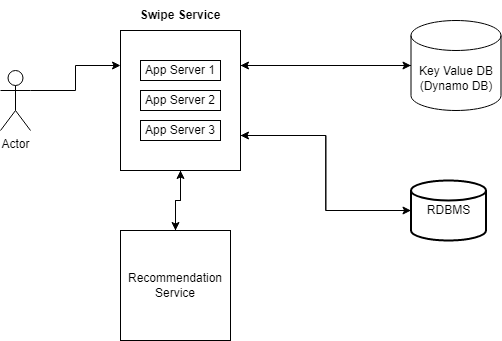

The diagram above was exported from draw.io. Its source (the exported page's mxGraphModel, read from the mxfile embedded in the PNG):
<mxGraphModel dx="1718" dy="492" grid="1" gridSize="10" guides="1" tooltips="1" connect="1" arrows="1" fold="1" page="1" pageScale="1" pageWidth="850" pageHeight="1100" math="0" shadow="0">
  <root>
    <mxCell id="0" />
    <mxCell id="1" parent="0" />
    <mxCell id="iGYKcjWNEGvRc6gcKTyF-13" style="edgeStyle=orthogonalEdgeStyle;rounded=0;orthogonalLoop=1;jettySize=auto;html=1;exitX=0.5;exitY=1;exitDx=0;exitDy=0;entryX=0.5;entryY=0;entryDx=0;entryDy=0;fontSize=12;" parent="1" source="-j7iW-DLYKMAV9cPOf5k-5" target="iGYKcjWNEGvRc6gcKTyF-11" edge="1">
      <mxGeometry relative="1" as="geometry" />
    </mxCell>
    <mxCell id="iGYKcjWNEGvRc6gcKTyF-16" style="edgeStyle=orthogonalEdgeStyle;rounded=0;orthogonalLoop=1;jettySize=auto;html=1;exitX=1;exitY=0.25;exitDx=0;exitDy=0;fontSize=12;" parent="1" source="-j7iW-DLYKMAV9cPOf5k-5" target="iGYKcjWNEGvRc6gcKTyF-14" edge="1">
      <mxGeometry relative="1" as="geometry" />
    </mxCell>
    <mxCell id="iGYKcjWNEGvRc6gcKTyF-18" style="edgeStyle=orthogonalEdgeStyle;rounded=0;orthogonalLoop=1;jettySize=auto;html=1;exitX=1;exitY=0.75;exitDx=0;exitDy=0;entryX=0;entryY=0.5;entryDx=0;entryDy=0;entryPerimeter=0;fontSize=12;" parent="1" source="-j7iW-DLYKMAV9cPOf5k-5" target="iGYKcjWNEGvRc6gcKTyF-17" edge="1">
      <mxGeometry relative="1" as="geometry" />
    </mxCell>
    <mxCell id="-j7iW-DLYKMAV9cPOf5k-5" value="" style="rounded=0;whiteSpace=wrap;html=1;fillColor=none;" parent="1" vertex="1">
      <mxGeometry x="90" y="110" width="120" height="140" as="geometry" />
    </mxCell>
    <mxCell id="iGYKcjWNEGvRc6gcKTyF-1" value="App Server 1" style="rounded=0;whiteSpace=wrap;html=1;fillColor=none;" parent="1" vertex="1">
      <mxGeometry x="110" y="140" width="80" height="20" as="geometry" />
    </mxCell>
    <mxCell id="iGYKcjWNEGvRc6gcKTyF-2" value="App Server 2" style="rounded=0;whiteSpace=wrap;html=1;fillColor=none;" parent="1" vertex="1">
      <mxGeometry x="110" y="170" width="80" height="20" as="geometry" />
    </mxCell>
    <mxCell id="iGYKcjWNEGvRc6gcKTyF-3" value="App Server 3" style="rounded=0;whiteSpace=wrap;html=1;fillColor=none;" parent="1" vertex="1">
      <mxGeometry x="110" y="200" width="80" height="20" as="geometry" />
    </mxCell>
    <mxCell id="iGYKcjWNEGvRc6gcKTyF-6" value="&lt;b&gt;Swipe Service&lt;/b&gt;" style="text;html=1;strokeColor=none;fillColor=none;align=center;verticalAlign=middle;whiteSpace=wrap;rounded=0;fontSize=12;" parent="1" vertex="1">
      <mxGeometry x="100" y="80" width="100" height="30" as="geometry" />
    </mxCell>
    <mxCell id="iGYKcjWNEGvRc6gcKTyF-10" style="edgeStyle=orthogonalEdgeStyle;rounded=0;orthogonalLoop=1;jettySize=auto;html=1;exitX=1;exitY=0.3333333333333333;exitDx=0;exitDy=0;exitPerimeter=0;fontSize=12;entryX=0;entryY=0.25;entryDx=0;entryDy=0;" parent="1" source="iGYKcjWNEGvRc6gcKTyF-7" target="-j7iW-DLYKMAV9cPOf5k-5" edge="1">
      <mxGeometry relative="1" as="geometry">
        <mxPoint x="195" y="-10" as="targetPoint" />
      </mxGeometry>
    </mxCell>
    <mxCell id="iGYKcjWNEGvRc6gcKTyF-7" value="Actor" style="shape=umlActor;verticalLabelPosition=bottom;verticalAlign=top;html=1;outlineConnect=0;fontSize=12;fillColor=none;" parent="1" vertex="1">
      <mxGeometry x="-30" y="150" width="30" height="60" as="geometry" />
    </mxCell>
    <mxCell id="iGYKcjWNEGvRc6gcKTyF-12" style="edgeStyle=orthogonalEdgeStyle;rounded=0;orthogonalLoop=1;jettySize=auto;html=1;exitX=0.5;exitY=0;exitDx=0;exitDy=0;entryX=0.5;entryY=1;entryDx=0;entryDy=0;fontSize=12;" parent="1" source="iGYKcjWNEGvRc6gcKTyF-11" target="-j7iW-DLYKMAV9cPOf5k-5" edge="1">
      <mxGeometry relative="1" as="geometry" />
    </mxCell>
    <mxCell id="iGYKcjWNEGvRc6gcKTyF-11" value="Recommendation Service" style="whiteSpace=wrap;html=1;aspect=fixed;fontSize=12;fillColor=none;" parent="1" vertex="1">
      <mxGeometry x="90" y="310" width="110" height="110" as="geometry" />
    </mxCell>
    <mxCell id="iGYKcjWNEGvRc6gcKTyF-15" style="edgeStyle=orthogonalEdgeStyle;rounded=0;orthogonalLoop=1;jettySize=auto;html=1;exitX=0;exitY=0.5;exitDx=0;exitDy=0;exitPerimeter=0;entryX=1;entryY=0.25;entryDx=0;entryDy=0;fontSize=12;" parent="1" source="iGYKcjWNEGvRc6gcKTyF-14" target="-j7iW-DLYKMAV9cPOf5k-5" edge="1">
      <mxGeometry relative="1" as="geometry" />
    </mxCell>
    <mxCell id="iGYKcjWNEGvRc6gcKTyF-14" value="Key Value DB (Dynamo DB)" style="shape=cylinder3;whiteSpace=wrap;html=1;boundedLbl=1;backgroundOutline=1;size=15;fontSize=12;fillColor=none;" parent="1" vertex="1">
      <mxGeometry x="380.5" y="100" width="90" height="90" as="geometry" />
    </mxCell>
    <mxCell id="iGYKcjWNEGvRc6gcKTyF-19" style="edgeStyle=orthogonalEdgeStyle;rounded=0;orthogonalLoop=1;jettySize=auto;html=1;exitX=0;exitY=0.5;exitDx=0;exitDy=0;exitPerimeter=0;entryX=1;entryY=0.75;entryDx=0;entryDy=0;fontSize=12;" parent="1" source="iGYKcjWNEGvRc6gcKTyF-17" target="-j7iW-DLYKMAV9cPOf5k-5" edge="1">
      <mxGeometry relative="1" as="geometry" />
    </mxCell>
    <mxCell id="iGYKcjWNEGvRc6gcKTyF-17" value="RDBMS" style="strokeWidth=2;html=1;shape=mxgraph.flowchart.database;whiteSpace=wrap;fontSize=12;fillColor=none;" parent="1" vertex="1">
      <mxGeometry x="380.5" y="260" width="75" height="60" as="geometry" />
    </mxCell>
  </root>
</mxGraphModel>